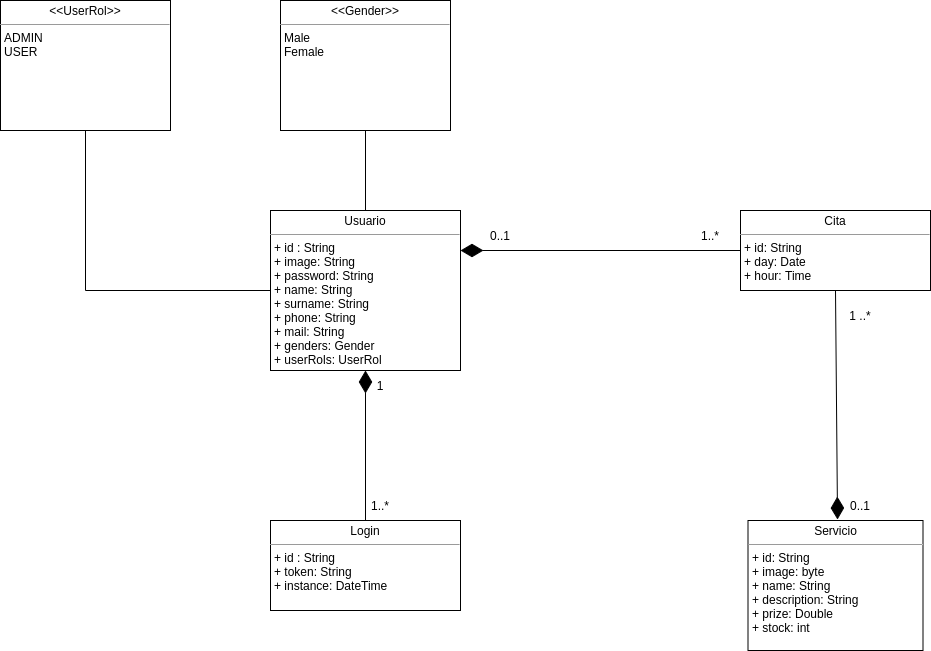

The diagram above was exported from draw.io. Its source (the exported page's mxGraphModel, read from the mxfile embedded in the PNG):
<mxGraphModel dx="2270" dy="1721" grid="1" gridSize="10" guides="1" tooltips="1" connect="1" arrows="1" fold="1" page="1" pageScale="1" pageWidth="850" pageHeight="1100" background="none" math="0" shadow="0">
  <root>
    <mxCell id="0" />
    <mxCell id="1" parent="0" />
    <mxCell id="5d2195bd80daf111-20" value="&lt;p style=&quot;margin: 0px ; margin-top: 4px ; text-align: center&quot;&gt;Usuario&lt;/p&gt;&lt;hr size=&quot;1&quot;&gt;&lt;p style=&quot;margin: 0px ; margin-left: 4px&quot;&gt;+ id : String&lt;br&gt;&lt;/p&gt;&lt;p style=&quot;margin: 0px ; margin-left: 4px&quot;&gt;+ image: String&lt;/p&gt;&lt;p style=&quot;margin: 0px ; margin-left: 4px&quot;&gt;+ password: String&lt;/p&gt;&lt;p style=&quot;margin: 0px ; margin-left: 4px&quot;&gt;+ name: String&lt;/p&gt;&lt;p style=&quot;margin: 0px ; margin-left: 4px&quot;&gt;+ surname: String&lt;/p&gt;&lt;p style=&quot;margin: 0px ; margin-left: 4px&quot;&gt;+ phone: String&lt;/p&gt;&lt;p style=&quot;margin: 0px ; margin-left: 4px&quot;&gt;+ mail: String&lt;/p&gt;&lt;p style=&quot;margin: 0px ; margin-left: 4px&quot;&gt;+ genders: Gender&lt;/p&gt;&lt;p style=&quot;margin: 0px ; margin-left: 4px&quot;&gt;+ userRols: UserRol&lt;/p&gt;" style="verticalAlign=top;align=left;overflow=fill;fontSize=12;fontFamily=Helvetica;html=1;rounded=0;shadow=0;comic=0;labelBackgroundColor=none;strokeWidth=1" parent="1" vertex="1">
      <mxGeometry x="90" y="40" width="190" height="160" as="geometry" />
    </mxCell>
    <mxCell id="zc4ari8L9nNHXwll8QcD-1" value="&lt;p style=&quot;margin: 0px ; margin-top: 4px ; text-align: center&quot;&gt;Cita&lt;/p&gt;&lt;hr size=&quot;1&quot;&gt;&lt;p style=&quot;margin: 0px ; margin-left: 4px&quot;&gt;+ id: String&lt;/p&gt;&lt;p style=&quot;margin: 0px ; margin-left: 4px&quot;&gt;+ day: Date&lt;/p&gt;&lt;p style=&quot;margin: 0px ; margin-left: 4px&quot;&gt;+ hour: Time&lt;/p&gt;" style="verticalAlign=top;align=left;overflow=fill;fontSize=12;fontFamily=Helvetica;html=1;rounded=0;shadow=0;comic=0;labelBackgroundColor=none;strokeWidth=1" parent="1" vertex="1">
      <mxGeometry x="560" y="40" width="190" height="80" as="geometry" />
    </mxCell>
    <mxCell id="zc4ari8L9nNHXwll8QcD-2" value="&lt;p style=&quot;margin: 0px ; margin-top: 4px ; text-align: center&quot;&gt;Servicio&lt;/p&gt;&lt;hr size=&quot;1&quot;&gt;&lt;p style=&quot;margin: 0px ; margin-left: 4px&quot;&gt;+ id: String&lt;/p&gt;&lt;p style=&quot;margin: 0px ; margin-left: 4px&quot;&gt;+ image: byte&lt;/p&gt;&lt;p style=&quot;margin: 0px ; margin-left: 4px&quot;&gt;+ name: String&lt;/p&gt;&lt;p style=&quot;margin: 0px ; margin-left: 4px&quot;&gt;+ description: String&lt;/p&gt;&lt;p style=&quot;margin: 0px ; margin-left: 4px&quot;&gt;+ prize: Double&lt;/p&gt;&lt;p style=&quot;margin: 0px ; margin-left: 4px&quot;&gt;+ stock: int&lt;/p&gt;" style="verticalAlign=top;align=left;overflow=fill;fontSize=12;fontFamily=Helvetica;html=1;rounded=0;shadow=0;comic=0;labelBackgroundColor=none;strokeWidth=1" parent="1" vertex="1">
      <mxGeometry x="567.5" y="350" width="175" height="130" as="geometry" />
    </mxCell>
    <mxCell id="zc4ari8L9nNHXwll8QcD-3" value="&lt;p style=&quot;margin: 0px ; margin-top: 4px ; text-align: center&quot;&gt;Login&lt;/p&gt;&lt;hr size=&quot;1&quot;&gt;&lt;p style=&quot;margin: 0px ; margin-left: 4px&quot;&gt;+ id : String&lt;br&gt;&lt;/p&gt;&lt;p style=&quot;margin: 0px ; margin-left: 4px&quot;&gt;+ token: String&lt;/p&gt;&lt;p style=&quot;margin: 0px ; margin-left: 4px&quot;&gt;+ instance: DateTime&lt;/p&gt;" style="verticalAlign=top;align=left;overflow=fill;fontSize=12;fontFamily=Helvetica;html=1;rounded=0;shadow=0;comic=0;labelBackgroundColor=none;strokeWidth=1" parent="1" vertex="1">
      <mxGeometry x="90" y="350" width="190" height="90" as="geometry" />
    </mxCell>
    <mxCell id="zc4ari8L9nNHXwll8QcD-4" value="" style="endArrow=diamondThin;html=1;rounded=0;entryX=0.5;entryY=1;entryDx=0;entryDy=0;exitX=0.5;exitY=0;exitDx=0;exitDy=0;endFill=1;endSize=20;" parent="1" source="zc4ari8L9nNHXwll8QcD-3" target="5d2195bd80daf111-20" edge="1">
      <mxGeometry width="50" height="50" relative="1" as="geometry">
        <mxPoint x="440" y="270" as="sourcePoint" />
        <mxPoint x="490" y="220" as="targetPoint" />
      </mxGeometry>
    </mxCell>
    <mxCell id="zc4ari8L9nNHXwll8QcD-5" value="1..*" style="text;html=1;strokeColor=none;fillColor=none;align=center;verticalAlign=middle;whiteSpace=wrap;rounded=0;" parent="1" vertex="1">
      <mxGeometry x="170" y="320" width="60" height="30" as="geometry" />
    </mxCell>
    <mxCell id="zc4ari8L9nNHXwll8QcD-6" value="1" style="text;html=1;strokeColor=none;fillColor=none;align=center;verticalAlign=middle;whiteSpace=wrap;rounded=0;" parent="1" vertex="1">
      <mxGeometry x="170" y="200" width="60" height="30" as="geometry" />
    </mxCell>
    <mxCell id="zc4ari8L9nNHXwll8QcD-8" value="" style="endArrow=diamondThin;html=1;rounded=0;endSize=20;strokeWidth=1;exitX=0;exitY=0.5;exitDx=0;exitDy=0;entryX=1;entryY=0.25;entryDx=0;entryDy=0;endFill=1;" parent="1" source="zc4ari8L9nNHXwll8QcD-1" target="5d2195bd80daf111-20" edge="1">
      <mxGeometry width="50" height="50" relative="1" as="geometry">
        <mxPoint x="440" y="240" as="sourcePoint" />
        <mxPoint x="370" y="220" as="targetPoint" />
      </mxGeometry>
    </mxCell>
    <mxCell id="zc4ari8L9nNHXwll8QcD-9" value="0..1" style="text;html=1;strokeColor=none;fillColor=none;align=center;verticalAlign=middle;whiteSpace=wrap;rounded=0;" parent="1" vertex="1">
      <mxGeometry x="290" y="50" width="60" height="30" as="geometry" />
    </mxCell>
    <mxCell id="zc4ari8L9nNHXwll8QcD-10" value="1..*" style="text;html=1;strokeColor=none;fillColor=none;align=center;verticalAlign=middle;whiteSpace=wrap;rounded=0;" parent="1" vertex="1">
      <mxGeometry x="500" y="50" width="60" height="30" as="geometry" />
    </mxCell>
    <mxCell id="zc4ari8L9nNHXwll8QcD-11" value="" style="endArrow=diamondThin;html=1;rounded=0;endSize=20;strokeWidth=1;entryX=0.117;entryY=0.967;entryDx=0;entryDy=0;exitX=0.5;exitY=1;exitDx=0;exitDy=0;endFill=1;entryPerimeter=0;" parent="1" source="zc4ari8L9nNHXwll8QcD-1" target="zc4ari8L9nNHXwll8QcD-13" edge="1">
      <mxGeometry width="50" height="50" relative="1" as="geometry">
        <mxPoint x="820" y="40" as="sourcePoint" />
        <mxPoint x="569.9999999999998" y="89.99999999999994" as="targetPoint" />
      </mxGeometry>
    </mxCell>
    <mxCell id="zc4ari8L9nNHXwll8QcD-12" value="1 ..*" style="text;html=1;strokeColor=none;fillColor=none;align=center;verticalAlign=middle;whiteSpace=wrap;rounded=0;" parent="1" vertex="1">
      <mxGeometry x="650" y="130" width="60" height="30" as="geometry" />
    </mxCell>
    <mxCell id="zc4ari8L9nNHXwll8QcD-13" value="0..1" style="text;html=1;strokeColor=none;fillColor=none;align=center;verticalAlign=middle;whiteSpace=wrap;rounded=0;" parent="1" vertex="1">
      <mxGeometry x="650" y="320" width="60" height="30" as="geometry" />
    </mxCell>
    <mxCell id="TH-jOY6gGLV48YGYlutA-1" value="&lt;p style=&quot;margin: 0px ; margin-top: 4px ; text-align: center&quot;&gt;&amp;lt;&amp;lt;Gender&amp;gt;&amp;gt;&lt;/p&gt;&lt;hr size=&quot;1&quot;&gt;&lt;p style=&quot;margin: 0px ; margin-left: 4px&quot;&gt;Male&lt;/p&gt;&lt;p style=&quot;margin: 0px ; margin-left: 4px&quot;&gt;Female&lt;/p&gt;" style="verticalAlign=top;align=left;overflow=fill;fontSize=12;fontFamily=Helvetica;html=1;rounded=0;shadow=0;comic=0;labelBackgroundColor=none;strokeWidth=1" parent="1" vertex="1">
      <mxGeometry x="100" y="-170" width="170" height="130" as="geometry" />
    </mxCell>
    <mxCell id="TH-jOY6gGLV48YGYlutA-3" value="" style="endArrow=none;html=1;rounded=0;entryX=0.5;entryY=1;entryDx=0;entryDy=0;exitX=0.5;exitY=0;exitDx=0;exitDy=0;" parent="1" source="5d2195bd80daf111-20" target="TH-jOY6gGLV48YGYlutA-1" edge="1">
      <mxGeometry width="50" height="50" relative="1" as="geometry">
        <mxPoint x="185" y="30" as="sourcePoint" />
        <mxPoint x="450" y="10" as="targetPoint" />
      </mxGeometry>
    </mxCell>
    <mxCell id="TH-jOY6gGLV48YGYlutA-5" value="&lt;p style=&quot;margin: 0px ; margin-top: 4px ; text-align: center&quot;&gt;&amp;lt;&amp;lt;UserRol&lt;span&gt;&amp;gt;&amp;gt;&lt;/span&gt;&lt;/p&gt;&lt;hr size=&quot;1&quot;&gt;&lt;p style=&quot;margin: 0px ; margin-left: 4px&quot;&gt;ADMIN&lt;/p&gt;&lt;p style=&quot;margin: 0px ; margin-left: 4px&quot;&gt;USER&lt;/p&gt;" style="verticalAlign=top;align=left;overflow=fill;fontSize=12;fontFamily=Helvetica;html=1;rounded=0;shadow=0;comic=0;labelBackgroundColor=none;strokeWidth=1" parent="1" vertex="1">
      <mxGeometry x="-180" y="-170" width="170" height="130" as="geometry" />
    </mxCell>
    <mxCell id="TH-jOY6gGLV48YGYlutA-6" value="" style="endArrow=none;html=1;rounded=0;entryX=0.5;entryY=1;entryDx=0;entryDy=0;exitX=0;exitY=0.5;exitDx=0;exitDy=0;" parent="1" source="5d2195bd80daf111-20" target="TH-jOY6gGLV48YGYlutA-5" edge="1">
      <mxGeometry width="50" height="50" relative="1" as="geometry">
        <mxPoint x="280" y="90" as="sourcePoint" />
        <mxPoint x="330" y="40" as="targetPoint" />
        <Array as="points">
          <mxPoint x="-95" y="120" />
        </Array>
      </mxGeometry>
    </mxCell>
  </root>
</mxGraphModel>